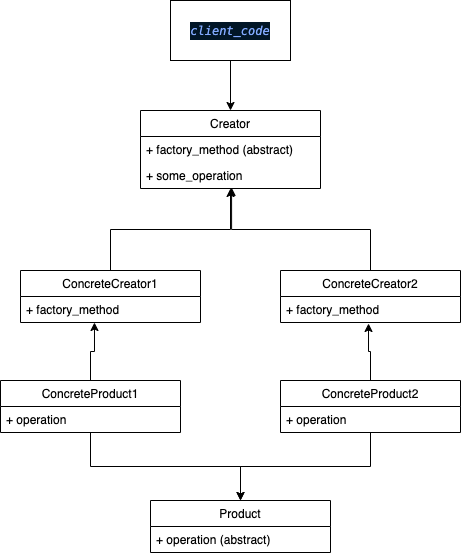

The diagram above was exported from draw.io. Its source (the exported page's mxGraphModel, read from the mxfile embedded in the PNG):
<mxGraphModel dx="1106" dy="822" grid="1" gridSize="10" guides="1" tooltips="1" connect="1" arrows="1" fold="1" page="1" pageScale="1" pageWidth="850" pageHeight="1100" math="0" shadow="0">
  <root>
    <mxCell id="0" />
    <mxCell id="1" parent="0" />
    <mxCell id="xgBc6dHOFxr_kkYYO69E-2" value="Creator" style="swimlane;fontStyle=0;childLayout=stackLayout;horizontal=1;startSize=26;fillColor=none;horizontalStack=0;resizeParent=1;resizeParentMax=0;resizeLast=0;collapsible=1;marginBottom=0;" vertex="1" parent="1">
      <mxGeometry x="360" y="300" width="180" height="78" as="geometry" />
    </mxCell>
    <mxCell id="xgBc6dHOFxr_kkYYO69E-3" value="+ factory_method (abstract)" style="text;strokeColor=none;fillColor=none;align=left;verticalAlign=top;spacingLeft=4;spacingRight=4;overflow=hidden;rotatable=0;points=[[0,0.5],[1,0.5]];portConstraint=eastwest;" vertex="1" parent="xgBc6dHOFxr_kkYYO69E-2">
      <mxGeometry y="26" width="180" height="26" as="geometry" />
    </mxCell>
    <mxCell id="xgBc6dHOFxr_kkYYO69E-4" value="+ some_operation" style="text;strokeColor=none;fillColor=none;align=left;verticalAlign=top;spacingLeft=4;spacingRight=4;overflow=hidden;rotatable=0;points=[[0,0.5],[1,0.5]];portConstraint=eastwest;" vertex="1" parent="xgBc6dHOFxr_kkYYO69E-2">
      <mxGeometry y="52" width="180" height="26" as="geometry" />
    </mxCell>
    <mxCell id="xgBc6dHOFxr_kkYYO69E-9" style="edgeStyle=orthogonalEdgeStyle;rounded=0;orthogonalLoop=1;jettySize=auto;html=1;entryX=0.5;entryY=1;entryDx=0;entryDy=0;entryPerimeter=0;" edge="1" parent="1" source="xgBc6dHOFxr_kkYYO69E-6" target="xgBc6dHOFxr_kkYYO69E-4">
      <mxGeometry relative="1" as="geometry" />
    </mxCell>
    <mxCell id="xgBc6dHOFxr_kkYYO69E-6" value="ConcreteCreator1" style="swimlane;fontStyle=0;childLayout=stackLayout;horizontal=1;startSize=26;fillColor=none;horizontalStack=0;resizeParent=1;resizeParentMax=0;resizeLast=0;collapsible=1;marginBottom=0;" vertex="1" parent="1">
      <mxGeometry x="240" y="460" width="180" height="52" as="geometry" />
    </mxCell>
    <mxCell id="xgBc6dHOFxr_kkYYO69E-7" value="+ factory_method " style="text;strokeColor=none;fillColor=none;align=left;verticalAlign=top;spacingLeft=4;spacingRight=4;overflow=hidden;rotatable=0;points=[[0,0.5],[1,0.5]];portConstraint=eastwest;" vertex="1" parent="xgBc6dHOFxr_kkYYO69E-6">
      <mxGeometry y="26" width="180" height="26" as="geometry" />
    </mxCell>
    <mxCell id="xgBc6dHOFxr_kkYYO69E-12" style="edgeStyle=orthogonalEdgeStyle;rounded=0;orthogonalLoop=1;jettySize=auto;html=1;entryX=0.506;entryY=0.962;entryDx=0;entryDy=0;entryPerimeter=0;" edge="1" parent="1" source="xgBc6dHOFxr_kkYYO69E-10" target="xgBc6dHOFxr_kkYYO69E-4">
      <mxGeometry relative="1" as="geometry" />
    </mxCell>
    <mxCell id="xgBc6dHOFxr_kkYYO69E-10" value="ConcreteCreator2" style="swimlane;fontStyle=0;childLayout=stackLayout;horizontal=1;startSize=26;fillColor=none;horizontalStack=0;resizeParent=1;resizeParentMax=0;resizeLast=0;collapsible=1;marginBottom=0;" vertex="1" parent="1">
      <mxGeometry x="500" y="460" width="180" height="52" as="geometry" />
    </mxCell>
    <mxCell id="xgBc6dHOFxr_kkYYO69E-11" value="+ factory_method " style="text;strokeColor=none;fillColor=none;align=left;verticalAlign=top;spacingLeft=4;spacingRight=4;overflow=hidden;rotatable=0;points=[[0,0.5],[1,0.5]];portConstraint=eastwest;" vertex="1" parent="xgBc6dHOFxr_kkYYO69E-10">
      <mxGeometry y="26" width="180" height="26" as="geometry" />
    </mxCell>
    <mxCell id="xgBc6dHOFxr_kkYYO69E-15" style="edgeStyle=orthogonalEdgeStyle;rounded=0;orthogonalLoop=1;jettySize=auto;html=1;entryX=0.411;entryY=1;entryDx=0;entryDy=0;entryPerimeter=0;" edge="1" parent="1" source="xgBc6dHOFxr_kkYYO69E-13" target="xgBc6dHOFxr_kkYYO69E-7">
      <mxGeometry relative="1" as="geometry" />
    </mxCell>
    <mxCell id="xgBc6dHOFxr_kkYYO69E-21" style="edgeStyle=orthogonalEdgeStyle;rounded=0;orthogonalLoop=1;jettySize=auto;html=1;entryX=0.5;entryY=0;entryDx=0;entryDy=0;" edge="1" parent="1" source="xgBc6dHOFxr_kkYYO69E-13" target="xgBc6dHOFxr_kkYYO69E-18">
      <mxGeometry relative="1" as="geometry" />
    </mxCell>
    <mxCell id="xgBc6dHOFxr_kkYYO69E-13" value="ConcreteProduct1" style="swimlane;fontStyle=0;childLayout=stackLayout;horizontal=1;startSize=26;fillColor=none;horizontalStack=0;resizeParent=1;resizeParentMax=0;resizeLast=0;collapsible=1;marginBottom=0;" vertex="1" parent="1">
      <mxGeometry x="220" y="570" width="180" height="52" as="geometry" />
    </mxCell>
    <mxCell id="xgBc6dHOFxr_kkYYO69E-14" value="+ operation " style="text;strokeColor=none;fillColor=none;align=left;verticalAlign=top;spacingLeft=4;spacingRight=4;overflow=hidden;rotatable=0;points=[[0,0.5],[1,0.5]];portConstraint=eastwest;" vertex="1" parent="xgBc6dHOFxr_kkYYO69E-13">
      <mxGeometry y="26" width="180" height="26" as="geometry" />
    </mxCell>
    <mxCell id="xgBc6dHOFxr_kkYYO69E-20" style="edgeStyle=orthogonalEdgeStyle;rounded=0;orthogonalLoop=1;jettySize=auto;html=1;entryX=0.489;entryY=1.038;entryDx=0;entryDy=0;entryPerimeter=0;" edge="1" parent="1" source="xgBc6dHOFxr_kkYYO69E-16" target="xgBc6dHOFxr_kkYYO69E-11">
      <mxGeometry relative="1" as="geometry" />
    </mxCell>
    <mxCell id="xgBc6dHOFxr_kkYYO69E-22" style="edgeStyle=orthogonalEdgeStyle;rounded=0;orthogonalLoop=1;jettySize=auto;html=1;entryX=0.5;entryY=0;entryDx=0;entryDy=0;" edge="1" parent="1" source="xgBc6dHOFxr_kkYYO69E-16" target="xgBc6dHOFxr_kkYYO69E-18">
      <mxGeometry relative="1" as="geometry" />
    </mxCell>
    <mxCell id="xgBc6dHOFxr_kkYYO69E-16" value="ConcreteProduct2" style="swimlane;fontStyle=0;childLayout=stackLayout;horizontal=1;startSize=26;fillColor=none;horizontalStack=0;resizeParent=1;resizeParentMax=0;resizeLast=0;collapsible=1;marginBottom=0;" vertex="1" parent="1">
      <mxGeometry x="500" y="570" width="180" height="52" as="geometry" />
    </mxCell>
    <mxCell id="xgBc6dHOFxr_kkYYO69E-17" value="+ operation " style="text;strokeColor=none;fillColor=none;align=left;verticalAlign=top;spacingLeft=4;spacingRight=4;overflow=hidden;rotatable=0;points=[[0,0.5],[1,0.5]];portConstraint=eastwest;" vertex="1" parent="xgBc6dHOFxr_kkYYO69E-16">
      <mxGeometry y="26" width="180" height="26" as="geometry" />
    </mxCell>
    <mxCell id="xgBc6dHOFxr_kkYYO69E-18" value="Product" style="swimlane;fontStyle=0;childLayout=stackLayout;horizontal=1;startSize=26;fillColor=none;horizontalStack=0;resizeParent=1;resizeParentMax=0;resizeLast=0;collapsible=1;marginBottom=0;" vertex="1" parent="1">
      <mxGeometry x="370" y="690" width="180" height="52" as="geometry" />
    </mxCell>
    <mxCell id="xgBc6dHOFxr_kkYYO69E-19" value="+ operation (abstract) " style="text;strokeColor=none;fillColor=none;align=left;verticalAlign=top;spacingLeft=4;spacingRight=4;overflow=hidden;rotatable=0;points=[[0,0.5],[1,0.5]];portConstraint=eastwest;" vertex="1" parent="xgBc6dHOFxr_kkYYO69E-18">
      <mxGeometry y="26" width="180" height="26" as="geometry" />
    </mxCell>
    <mxCell id="xgBc6dHOFxr_kkYYO69E-24" style="edgeStyle=orthogonalEdgeStyle;rounded=0;orthogonalLoop=1;jettySize=auto;html=1;" edge="1" parent="1" source="xgBc6dHOFxr_kkYYO69E-23" target="xgBc6dHOFxr_kkYYO69E-2">
      <mxGeometry relative="1" as="geometry" />
    </mxCell>
    <mxCell id="xgBc6dHOFxr_kkYYO69E-23" value="&lt;div style=&quot;color: rgb(214 , 222 , 235) ; background-color: rgb(1 , 22 , 39) ; font-family: &amp;#34;menlo&amp;#34; , &amp;#34;monaco&amp;#34; , &amp;#34;courier new&amp;#34; , monospace ; line-height: 18px&quot;&gt;&lt;span style=&quot;color: #82aaff ; font-style: italic&quot;&gt;client_code&lt;/span&gt;&lt;/div&gt;" style="rounded=0;whiteSpace=wrap;html=1;" vertex="1" parent="1">
      <mxGeometry x="390" y="190" width="120" height="60" as="geometry" />
    </mxCell>
  </root>
</mxGraphModel>